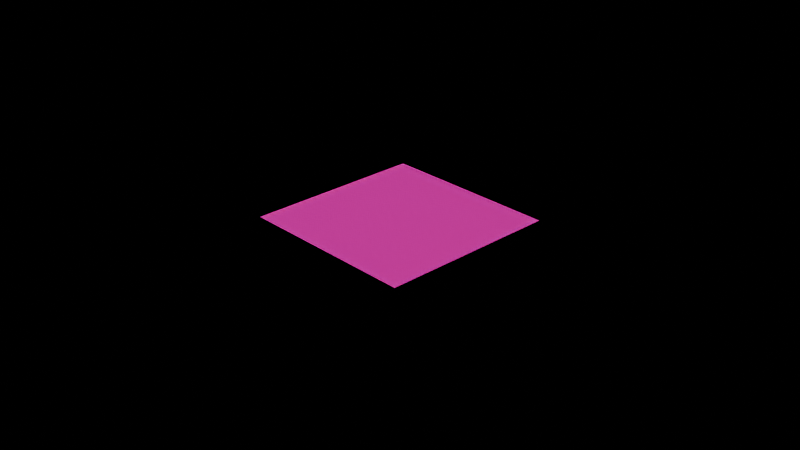 # Source: 4_0_PBR_andSkywithMovingSun.blend  (saved by Blender 4.0.36; exported with 4.5.12 LTS)
import bpy
from mathutils import Matrix  # noqa: F401  (used for matrix-valued properties, if any)

bpy.ops.wm.read_factory_settings(use_empty=True)
scene = bpy.context.scene
scene.name = 'Scene'

# ---- collections
col_collection = bpy.data.collections.new('Collection'); scene.collection.children.link(col_collection)

# ---- images (referenced by path relative to the original .blend; pixels are not part of the script)
import os
ASSET_DIR = os.environ.get("B2B_ASSET_DIR", "")  # directory of the original .blend (textures are referenced by path, not embedded)
HERE = os.path.dirname(os.path.abspath(__file__))  # packed textures are extracted next to this script under _unpacked/

def load_image(name, relpath, width, height, colorspace="sRGB"):
    """Load a texture the original file referenced (path relative to the .blend, or extracted next to this script)."""
    p = next((c for c in (os.path.join(HERE, relpath), os.path.join(ASSET_DIR, relpath)) if relpath and os.path.exists(c)), "")
    if p:
        img = bpy.data.images.load(p, check_existing=True)
        img.name = name
    else:  # same state as the original file: an image datablock whose file is absent (Cycles renders it pink)
        img = bpy.data.images.new(name, width, height)
        img.source = "FILE"
        img.filepath = "//" + (relpath or name)
    img.colorspace_settings.name = colorspace
    return img
img_ground_undergrowth_020_normal_xtm_8k_jpg = load_image('ground_undergrowth_020_normal_xtm_8k.jpg', 'ground_undergrowth_020_normal_xtm_8k.jpg', 1024, 1024, 'Non-Color')
img_ground_undergrowth_020_displace_xtm_8k_jpg = load_image('ground_undergrowth_020_displace_xtm_8k.jpg', 'ground_undergrowth_020_displace_xtm_8k.jpg', 1024, 1024, 'Non-Color')
img_ground_undergrowth_020_roughness_xtm_8k_jpg = load_image('ground_undergrowth_020_roughness_xtm_8k.jpg', 'ground_undergrowth_020_roughness_xtm_8k.jpg', 1024, 1024, 'Non-Color')
img_ground_undergrowth_020_diffuse_xtm_8k_jpg = load_image('ground_undergrowth_020_diffuse_xtm_8k.jpg', 'ground_undergrowth_020_diffuse_xtm_8k.jpg', 1024, 1024, 'sRGB')
img_ground_undergrowth_020_occlusion_xtm_8k_jpg = load_image('ground_undergrowth_020_occlusion_xtm_8k.jpg', 'ground_undergrowth_020_occlusion_xtm_8k.jpg', 1024, 1024, 'Non-Color')

# ---- materials (node trees are filled in below, after node groups)
mat_ground_undergrowth_020_8k = bpy.data.materials.new('Ground Undergrowth 020_8k')

# ---- node groups
ng_x_pbr_utility_mixao = bpy.data.node_groups.new('X_PBR_Utility_MixAO', 'ShaderNodeTree')
_s = ng_x_pbr_utility_mixao.interface.new_socket(name='Color', in_out='OUTPUT', socket_type='NodeSocketColor')
_s.default_value = (0.0, 0.0, 0.0, 0.0)
_s = ng_x_pbr_utility_mixao.interface.new_socket(name='Diffuse Color', in_out='INPUT', socket_type='NodeSocketColor')
_s.default_value = (0.5, 0.5, 0.5, 1.0)
_s = ng_x_pbr_utility_mixao.interface.new_socket(name='Occlusion Map', in_out='INPUT', socket_type='NodeSocketColor')
_s = ng_x_pbr_utility_mixao.interface.new_socket(name='Range', in_out='INPUT', socket_type='NodeSocketFloat')
_s.subtype = 'FACTOR'
_s.min_value = 0.0
_s.max_value = 1.0
_s = ng_x_pbr_utility_mixao.interface.new_socket(name='Strength', in_out='INPUT', socket_type='NodeSocketFloat')
_s.subtype = 'FACTOR'
_s.min_value = 0.0
_s.max_value = 1.0
_N = ng_x_pbr_utility_mixao.nodes; _L = ng_x_pbr_utility_mixao.links
n0 = _N.new('NodeFrame'); n0.name = 'Combine AO'; n0.location = (-470, 10)
n0.label = 'Combine AO'
n0.width = 960
n0.hide = True
n1 = _N.new('NodeGroupOutput'); n1.name = 'Group Output'; n1.location = (790, -30)
n2 = _N.new('ShaderNodeMix'); n2.name = 'Mix AO'; n2.location = (630, -30)
n2.label = 'Mix AO'
n2.width = 131
n2.data_type = 'RGBA'
n2.blend_type = 'MULTIPLY'
n2.clamp_result = True
n3 = _N.new('ShaderNodeMapRange'); n3.name = 'AO Range '; n3.location = (430, -70)
n3.label = 'AO Range'
n3.width = 129
n3.hide = True
n4 = _N.new('ShaderNodeMath'); n4.name = 'Math.013'; n4.location = (230, -110)
n4.width = 119
n4.hide = True
n4.operation = 'SUBTRACT'
n4.inputs[1].default_value = 0.01
n4.inputs[2].default_value = 0.0
n5 = _N.new('NodeGroupInput'); n5.name = 'Node'; n5.location = (30, -50)
n1.parent = n0
n2.parent = n0
n3.parent = n0
n4.parent = n0
n5.parent = n0
_L.new(n3.outputs[0], n2.inputs[7])
_L.new(n4.outputs[0], n3.inputs[1])
_L.new(n5.outputs[1], n3.inputs[0])
_L.new(n5.outputs[0], n2.inputs[6])
_L.new(n2.outputs[2], n1.inputs[0])
_L.new(n5.outputs[2], n4.inputs[0])
_L.new(n5.outputs[3], n2.inputs[0])
n1.is_active_output = True
ng_x_pbr_utility_strength_ctrl = bpy.data.node_groups.new('X_PBR_Utility_Strength_Ctrl', 'ShaderNodeTree')
_s = ng_x_pbr_utility_strength_ctrl.interface.new_socket(name='Out', in_out='OUTPUT', socket_type='NodeSocketFloat')
_s.default_value = 0.9
_s.min_value = 0.0
_s.max_value = 1.0
_s = ng_x_pbr_utility_strength_ctrl.interface.new_socket(name='Input Map', in_out='INPUT', socket_type='NodeSocketFloat')
_s.subtype = 'FACTOR'
_s.min_value = 0.0
_s.max_value = 1.0
_s.hide_value = True
_s = ng_x_pbr_utility_strength_ctrl.interface.new_socket(name='Strength', in_out='INPUT', socket_type='NodeSocketFloat')
_s.subtype = 'FACTOR'
_s.min_value = 0.0
_s.max_value = 1.0
_N = ng_x_pbr_utility_strength_ctrl.nodes; _L = ng_x_pbr_utility_strength_ctrl.links
n0 = _N.new('ShaderNodeMath'); n0.name = 'Strenght'; n0.location = (-475, 337)
n0.label = 'Strenght'
n0.hide = True
n0.operation = 'MULTIPLY'
n0.use_clamp = True
n0.inputs[2].default_value = 0.0
n1 = _N.new('NodeGroupInput'); n1.name = 'Group Input'; n1.location = (-660, 380)
n1.width = 138
n2 = _N.new('NodeGroupOutput'); n2.name = 'Group Output'; n2.location = (-300, 380)
_L.new(n1.outputs[1], n0.inputs[1])
_L.new(n0.outputs[0], n2.inputs[0])
_L.new(n1.outputs[0], n0.inputs[0])
n2.is_active_output = True

# ---- material node trees
mat_ground_undergrowth_020_8k.use_nodes = True; mat_ground_undergrowth_020_8k.node_tree.nodes.clear()
_N = mat_ground_undergrowth_020_8k.node_tree.nodes; _L = mat_ground_undergrowth_020_8k.node_tree.links
n0 = _N.new('ShaderNodeOutputMaterial'); n0.name = 'Material Output'; n0.location = (-140, 60)
n1 = _N.new('ShaderNodeTexImage'); n1.name = 'Normal'; n1.location = (-1100, -640)
n1.label = 'Normal'
n1.image = img_ground_undergrowth_020_normal_xtm_8k_jpg
n2 = _N.new('ShaderNodeTexImage'); n2.name = 'Bump-Displace'; n2.location = (-1100, -340)
n2.label = 'Bump-Displace'
n2.image = img_ground_undergrowth_020_displace_xtm_8k_jpg
n3 = _N.new('ShaderNodeTexImage'); n3.name = 'Roughness'; n3.location = (-1100, -40)
n3.label = 'Roughness'
n3.image = img_ground_undergrowth_020_roughness_xtm_8k_jpg
n4 = _N.new('ShaderNodeBsdfPrincipled'); n4.name = 'Principled BSDF'; n4.location = (-420, 60)
n4.distribution = 'GGX'
n4.inputs[3].default_value = 1.45
n4.inputs[13].default_value = 0.1
n4.inputs[27].default_value = (0.0, 0.0, 0.0, 1.0)
n4.inputs[28].default_value = 1.0
n5 = _N.new('ShaderNodeBump'); n5.name = 'BumpMap'; n5.location = (-810, -340)
n5.inputs[0].default_value = 0.0
n5.inputs[1].default_value = 1.0
n5.inputs[2].default_value = 1.0
n6 = _N.new('ShaderNodeNormalMap'); n6.name = 'NormalMap'; n6.location = (-810, -640)
n6.inputs[0].default_value = 0.5
n7 = _N.new('ShaderNodeTexImage'); n7.name = 'Diffuse'; n7.location = (-1100, 560)
n7.label = 'Diffuse Map'
n7.width = 239
n7.image = img_ground_undergrowth_020_diffuse_xtm_8k_jpg
n8 = _N.new('ShaderNodeTexImage'); n8.name = 'Occlusion'; n8.location = (-1100, 260)
n8.label = 'Occlusion Map'
n8.image = img_ground_undergrowth_020_occlusion_xtm_8k_jpg
n9 = _N.new('ShaderNodeTexCoord'); n9.name = 'Texture Coordinate'; n9.location = (-1740, -140)
n10 = _N.new('ShaderNodeMapping'); n10.name = 'Mapping'; n10.location = (-1560, -140)
n11 = _N.new('ShaderNodeGroup'); n11.name = 'MixAO'; n11.location = (-811, 560)
n11.label = 'MixAO'
n11.width = 150
n11.node_tree = ng_x_pbr_utility_mixao
n11.inputs[2].default_value = 0.0
n11.inputs[3].default_value = 0.0
n12 = _N.new('ShaderNodeGroup'); n12.name = 'Roughness.001'; n12.location = (-810, -40)
n12.label = 'Roughness'
n12.node_tree = ng_x_pbr_utility_strength_ctrl
n12.inputs[1].default_value = 1.0
_L.new(n4.outputs[0], n0.inputs[0])
_L.new(n6.outputs[0], n5.inputs[4])
_L.new(n5.outputs[0], n4.inputs[5])
_L.new(n1.outputs[0], n6.inputs[1])
_L.new(n2.outputs[0], n5.inputs[3])
_L.new(n10.outputs[0], n7.inputs[0])
_L.new(n10.outputs[0], n3.inputs[0])
_L.new(n10.outputs[0], n1.inputs[0])
_L.new(n10.outputs[0], n2.inputs[0])
_L.new(n10.outputs[0], n8.inputs[0])
_L.new(n7.outputs[0], n11.inputs[0])
_L.new(n11.outputs[0], n4.inputs[0])
_L.new(n8.outputs[0], n11.inputs[1])
_L.new(n3.outputs[0], n12.inputs[0])
_L.new(n12.outputs[0], n4.inputs[2])
_L.new(n9.outputs[2], n10.inputs[0])
n0.is_active_output = True

# ---- world
world_world = bpy.data.worlds.new('World'); scene.world = world_world
world_world.use_nodes = True; world_world.node_tree.nodes.clear()
_N = world_world.node_tree.nodes; _L = world_world.node_tree.links
n0 = _N.new('ShaderNodeOutputWorld'); n0.name = 'World Output'; n0.location = (300, 300)
n1 = _N.new('ShaderNodeBackground'); n1.name = 'Background'; n1.location = (10, 300)
n2 = _N.new('ShaderNodeTexSky'); n2.name = 'Sky Texture'; n2.location = (-190, 275)
n2.sun_size = 0.03569
n2.sun_intensity = 2.0
n2.sun_elevation = 0.001
n2.sun_rotation = -0.001
n2.altitude = 259.8
n2.air_density = 5.286
n2.dust_density = 1.476
n2.ozone_density = 0.0
_L.new(n1.outputs[0], n0.inputs[0])
_L.new(n2.outputs[0], n1.inputs[0])
n0.is_active_output = True
world_world.color = (0.05088, 0.05088, 0.05088)
world_world.use_sun_shadow = False
world_world.sun_shadow_jitter_overblur = 0.0

# ---- cameras
cam_camera = bpy.data.cameras.new('Camera')
cam_camera.clip_end = 100.0
cam_camera.ortho_scale = 7.314

# ---- lights
light_light = bpy.data.lights.new('Light', 'SUN')
light_light.transmission_factor = 0.0
light_light.angle = 0.1993
light_light.energy = 1.11
light_light.shadow_soft_size = 0.1
light_light.shadow_cascade_max_distance = 1000.0

# ---- meshes
me_plane = bpy.data.meshes.new('Plane')
me_plane.from_pydata([(-1.0, -1.0, 0.0), (1.0, -1.0, 0.0), (-1.0, 1.0, 0.0), (1.0, 1.0, 0.0)], [], [(0, 1, 3, 2)])
_uv = me_plane.uv_layers.new(name='UVMap')
_uv.uv.foreach_set('vector', [0.0, 0.0, 1.0, 0.0, 1.0, 1.0, 0.0, 1.0])
me_plane.materials.append(mat_ground_undergrowth_020_8k)
me_plane.update()

# ---- objects
ob_light = bpy.data.objects.new('Light', light_light)
ob_camera_lifeisvaluable_lisv = bpy.data.objects.new('Camera_LifeIsValuable_LisV', cam_camera)
ob_plane = bpy.data.objects.new('Plane', me_plane)

# ---- transforms, parenting, visibility, modifiers, constraints
ob_light.location = (4.076, 1.005, 5.904)
ob_light.rotation_euler = (0.6503, 0.05522, 1.866)
ob_light.lock_rotations_4d = False
ob_light.empty_display_type = 'ARROWS'
ob_light.color = (0.0, 0.0, 0.0, 0.0)
ob_light.lineart.crease_threshold = 0.0
ob_camera_lifeisvaluable_lisv.location = (7.359, -6.926, 4.958)
ob_camera_lifeisvaluable_lisv.rotation_euler = (1.109, 0.0, 0.8149)
ob_camera_lifeisvaluable_lisv.lock_rotations_4d = False
ob_camera_lifeisvaluable_lisv.empty_display_type = 'ARROWS'
ob_camera_lifeisvaluable_lisv.color = (0.0, 0.0, 0.0, 0.0)
ob_camera_lifeisvaluable_lisv.display_type = 'WIRE'
ob_camera_lifeisvaluable_lisv.lineart.crease_threshold = 0.0
ob_plane.location = (0.0, 0.0, 0.0)

# ---- collection membership
col_collection.objects.link(ob_light)
col_collection.objects.link(ob_camera_lifeisvaluable_lisv)
col_collection.objects.link(ob_plane)

# ---- scene / render settings (as saved in the file)
scene.camera = ob_camera_lifeisvaluable_lisv
scene.frame_start = 1; scene.frame_end = 250; scene.frame_set(1)
scene.render.engine = 'CYCLES'
scene.render.image_settings.file_format = 'FFMPEG'
scene.render.image_settings.color_mode = 'RGB'
scene.render.fps = 60
scene.cycles.sampling_pattern = 'TABULATED_SOBOL'
scene.eevee.use_raytracing = True
bpy.context.view_layer.update()
